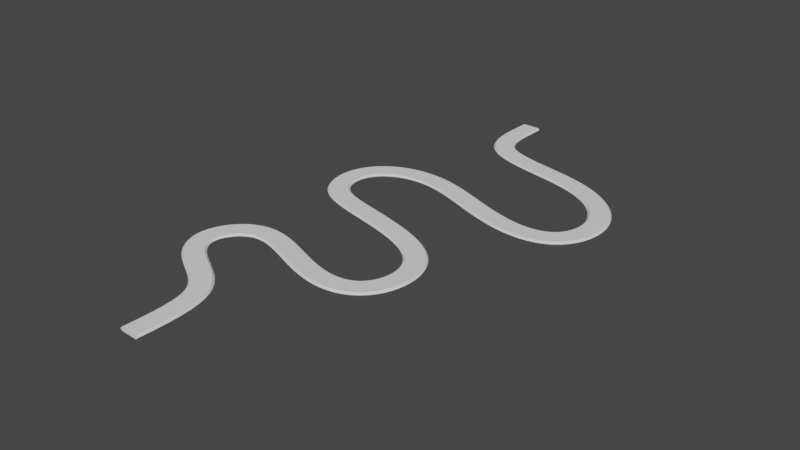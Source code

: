 # Source: Level_1_Road.blend  (saved by Blender 2.91.10; exported with 4.5.12 LTS)
import bpy
from mathutils import Matrix  # noqa: F401  (used for matrix-valued properties, if any)

bpy.ops.wm.read_factory_settings(use_empty=True)
scene = bpy.context.scene
scene.name = 'Scene'

# ---- collections
col_collection = bpy.data.collections.new('Collection'); scene.collection.children.link(col_collection)

# ---- world
world_world = bpy.data.worlds.new('World'); scene.world = world_world
world_world.use_nodes = True; world_world.node_tree.nodes.clear()
_N = world_world.node_tree.nodes; _L = world_world.node_tree.links
n0 = _N.new('ShaderNodeOutputWorld'); n0.name = 'World Output'; n0.location = (300, 300)
n1 = _N.new('ShaderNodeBackground'); n1.name = 'Background'; n1.location = (10, 300)
n1.inputs[0].default_value = (0.05088, 0.05088, 0.05088, 1.0)
_L.new(n1.outputs[0], n0.inputs[0])
n0.is_active_output = True
world_world.color = (0.05088, 0.05088, 0.05088)
world_world.use_sun_shadow = False
world_world.sun_shadow_jitter_overblur = 0.0

# ---- curves / text
cu_nurbspath = bpy.data.curves.new('NurbsPath', 'CURVE')
cu_nurbspath.dimensions = '3D'
_sp = cu_nurbspath.splines.new('NURBS'); _sp.points.add(23)
_sp.points.foreach_set('co', [2.049, 292.7, -1.0, 1.0, 1.935, 274.1, -1.0, 1.0, -2.022, 249.0, -1.0, 1.0, 49.09, 243.9, -1.0, 1.0, 84.22, 233.3, -1.0, 1.0, 104.1, 208.2, -1.0, 1.0, 98.16, 177.3, -1.0, 1.0, 69.65, 171.4, -1.0, 1.0, 31.9, 186.7, -1.0, 1.0, 1.132, 199.5, -1.0, 1.0, -34.8, 188.6, -1.0, 1.0, -36.48, 154.6, -1.0, 1.0, -14.37, 145.4, -1.0, 1.0, 14.86, 139.8, -1.0, 1.0, 51.71, 128.6, -1.0, 1.0, 61.03, 106.0, -1.0, 1.0, 56.44, 85.14, -1.0, 1.0, 37.59, 73.93, -1.0, 1.0, 4.325, 85.68, -1.0, 1.0, -31.81, 105.1, -1.0, 1.0, -56.56, 53.36, -1.0, 1.0, -2.881, 49.28, -1.0, 1.0, 1.539, 25.75, -1.0, 1.0, 1.192e-07, -6.376, -1.0, 1.0])
_sp.points.foreach_set('tilt', [-1.571, -1.571, -1.571, -1.571, -1.571, -1.571, -1.571, -1.571, -1.571, -1.571, -1.571, -1.571, -1.571, -1.571, -1.571, -1.571, -1.571, -1.571, -1.571, -1.571, -1.571, -1.571, -1.571, -1.571])
_sp.order_u = 5
_sp.order_v = 0
_sp.use_endpoint_u = True
_sp.use_smooth = False
cu_nurbspath.use_path = True
cu_nurbspath.use_path_clamp = True
cu_nurbspath.bevel_mode = 'PROFILE'
cu_nurbspath.bevel_profile.use_clip = True
cu_nurbspath.bevel_resolution = 1
cu_nurbspath.extrude = 5.0
cu_nurbspath.bevel_depth = 1.0
cu_nurbspath.fill_mode = 'FULL'
cu_nurbspath.use_fill_caps = True

# ---- objects
ob_nurbspath = bpy.data.objects.new('NurbsPath', cu_nurbspath)

# ---- transforms, parenting, visibility, modifiers, constraints
ob_nurbspath.location = (0.0, 0.0, 0.0)
ob_nurbspath.lineart.crease_threshold = 0.0

# ---- collection membership
col_collection.objects.link(ob_nurbspath)

# ---- scene / render settings (as saved in the file)
scene.frame_start = 1; scene.frame_end = 250; scene.frame_set(2)
scene.render.engine = 'BLENDER_EEVEE_NEXT'
scene.cycles.use_denoising = False
scene.cycles.samples = 128
scene.cycles.sampling_pattern = 'TABULATED_SOBOL'
scene.cycles.use_adaptive_sampling = False
scene.cycles.use_light_tree = False
scene.view_settings.view_transform = 'Filmic'
bpy.context.view_layer.update()

# ---- added for rendering (the .blend has no active camera and no usable light): camera, sun
cam_auto = bpy.data.cameras.new('AutoCamera')
cam_auto.lens = 50.0
cam_auto.sensor_width = 36.0
cam_auto.clip_end = 5556.56
ob_auto_camera = bpy.data.objects.new('AutoCamera', cam_auto)
scene.collection.objects.link(ob_auto_camera)
ob_auto_camera.location = (340.362, -236.769, 252.292)
ob_auto_camera.rotation_euler = (1.09748, -7.21219e-08, 0.694738)
scene.camera = ob_auto_camera
light_auto_sun = bpy.data.lights.new('AutoSun', 'SUN')
light_auto_sun.energy = 3.0
light_auto_sun.angle = 0.0523599
ob_auto_sun = bpy.data.objects.new('AutoSun', light_auto_sun)
scene.collection.objects.link(ob_auto_sun)
ob_auto_sun.rotation_euler = (0.872665, 0.174533, 0.523599)
bpy.context.view_layer.update()
